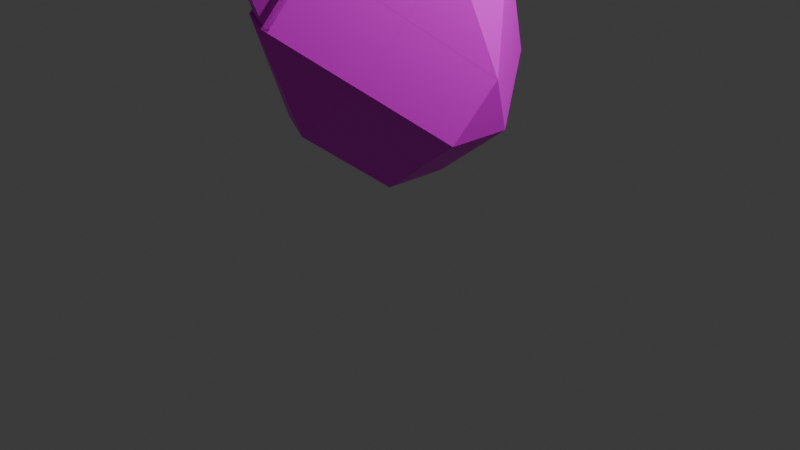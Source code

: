 # Source: enemy2.blend  (saved by Blender 4.0.36; exported with 4.5.12 LTS)
import bpy
from mathutils import Matrix  # noqa: F401  (used for matrix-valued properties, if any)

bpy.ops.wm.read_factory_settings(use_empty=True)
scene = bpy.context.scene
scene.name = 'Scene'

# ---- collections
col_collection = bpy.data.collections.new('Collection'); scene.collection.children.link(col_collection)

# ---- images (referenced by path relative to the original .blend; pixels are not part of the script)
import os
ASSET_DIR = os.environ.get("B2B_ASSET_DIR", "")  # directory of the original .blend (textures are referenced by path, not embedded)
HERE = os.path.dirname(os.path.abspath(__file__))  # packed textures are extracted next to this script under _unpacked/

def load_image(name, relpath, width, height, colorspace="sRGB"):
    """Load a texture the original file referenced (path relative to the .blend, or extracted next to this script)."""
    p = next((c for c in (os.path.join(HERE, relpath), os.path.join(ASSET_DIR, relpath)) if relpath and os.path.exists(c)), "")
    if p:
        img = bpy.data.images.load(p, check_existing=True)
        img.name = name
    else:  # same state as the original file: an image datablock whose file is absent (Cycles renders it pink)
        img = bpy.data.images.new(name, width, height)
        img.source = "FILE"
        img.filepath = "//" + (relpath or name)
    img.colorspace_settings.name = colorspace
    return img
img_untitled = load_image('Untitled', '', 1024, 1024, 'sRGB')

# ---- materials (node trees are filled in below, after node groups)
mat_material = bpy.data.materials.new('Material')
mat_material.alpha_threshold = 0.0
mat_material.use_transparent_shadow = False
mat_material.roughness = 0.5
mat_material.line_color = (0.0, 0.0, 0.0, 1.0)

# ---- material node trees
mat_material.use_nodes = True; mat_material.node_tree.nodes.clear()
_N = mat_material.node_tree.nodes; _L = mat_material.node_tree.links
n0 = _N.new('ShaderNodeOutputMaterial'); n0.name = 'Material Output'; n0.location = (300, 300)
n1 = _N.new('ShaderNodeBsdfPrincipled'); n1.name = 'Principled BSDF'; n1.location = (10, 300)
n1.inputs[3].default_value = 1.45
n2 = _N.new('ShaderNodeTexImage'); n2.name = 'Image Texture'; n2.location = (-280, 275)
n2.image = img_untitled
_L.new(n1.outputs[0], n0.inputs[0])
_L.new(n2.outputs[0], n1.inputs[0])
n0.is_active_output = True

# ---- world
world_world = bpy.data.worlds.new('World'); scene.world = world_world
world_world.use_nodes = True; world_world.node_tree.nodes.clear()
_N = world_world.node_tree.nodes; _L = world_world.node_tree.links
n0 = _N.new('ShaderNodeOutputWorld'); n0.name = 'World Output'; n0.location = (300, 300)
n1 = _N.new('ShaderNodeBackground'); n1.name = 'Background'; n1.location = (10, 300)
n1.inputs[0].default_value = (0.05088, 0.05088, 0.05088, 1.0)
_L.new(n1.outputs[0], n0.inputs[0])
n0.is_active_output = True
world_world.color = (0.05088, 0.05088, 0.05088)
world_world.use_sun_shadow = False
world_world.sun_shadow_jitter_overblur = 0.0

# ---- cameras
cam_camera = bpy.data.cameras.new('Camera')
cam_camera.clip_end = 100.0
cam_camera.ortho_scale = 7.314

# ---- lights
light_light = bpy.data.lights.new('Light', 'POINT')
light_light.transmission_factor = 0.0
light_light.use_soft_falloff = False
light_light.energy = 1000.0
light_light.shadow_soft_size = 0.1
light_light.shadow_maximum_resolution = 0.006
light_light.use_absolute_resolution = True

# ---- meshes
me_cube = bpy.data.meshes.new('Cube')
me_cube.from_pydata([(0.4995, 0.4995, 1.0), (1.0, 0.4995, 0.4995), (0.4995, 1.0, 0.4995), (0.4995, 1.0, -0.4995), (1.0, 0.4995, -0.4995), (0.4995, 0.4995, -1.0), (0.4995, -0.4995, 1.0), (0.4995, -1.0, 0.4995), (1.0, -0.4995, 0.4995), (1.0, -0.4995, -0.4995), (0.4995, -1.0, -0.4995), (0.4995, -0.4995, -1.0), (-1.0, 0.4995, 1.5), (-0.4995, 1.0, 1.5), (-0.4995, 1.0, 0.4995), (-1.0, 0.4995, 0.4995), (-0.4995, 0.4995, -1.0), (-1.0, 0.4995, -0.4995), (-0.4995, 1.0, -0.4995), (-1.5, -1.0, 0.4995), (-0.4995, -1.0, 0.4995), (-0.4995, -0.4995, 1.0), (-1.5, -0.4995, 1.0), (-0.4995, -0.4995, -1.0), (-0.4995, -1.0, -0.4995), (-1.0, -0.4995, -0.4995), (-1.0, -0.5005, -0.4995), (-1.0, 0.5005, -0.4995), (-0.4995, 0.5005, -1.0), (-0.4995, -0.5005, -1.0), (-0.5005, 0.4995, -1.0), (-0.5005, 1.0, -0.4995), (0.5005, 1.0, -0.4995), (0.5005, 0.4995, -1.0), (1.0, 0.4995, -0.5005), (0.4995, 1.0, -0.5005), (0.4995, 1.0, 0.5005), (1.0, 0.4995, 0.5005), (-1.5, -1.0, 0.5005), (-1.5, -0.4995, -1.587e-08), (-1.0, -0.4995, -0.5005), (-0.4995, -1.0, -0.5005), (-0.4995, -1.0, 0.5005), (0.4995, -1.0, -0.5005), (1.0, -0.4995, -0.5005), (1.0, -0.4995, 0.5005), (0.4995, -1.0, 0.5005), (-1.0, 0.4995, -0.5005), (-1.0, 0.4995, 0.5005), (-0.4995, 1.0, 0.5005), (-0.4995, 1.0, -0.5005), (-0.5005, -0.4995, 1.0), (-0.5005, -1.0, 0.4995), (0.5005, -1.0, 0.4995), (0.5005, -0.4995, 1.0), (0.4995, -0.5005, 1.0), (1.0, -0.5005, 0.4995), (1.0, 0.5005, 0.4995), (0.4995, 0.5005, 1.0), (0.5005, -1.0, -0.4995), (-0.5005, -1.0, -0.4995), (-0.5005, -0.4995, -1.0), (0.5005, -0.4995, -1.0), (-1.0, 0.5005, 1.5), (-1.0, 0.5005, 0.4995), (-1.5, 0.0, 0.4995), (-1.5, -0.5005, 1.0), (-0.4995, -0.5005, 1.0), (-0.4995, -8.177e-09, 1.5), (0.5005, 0.4995, 1.0), (0.5005, 1.0, 0.4995), (-0.5005, 1.0, 0.4995), (-0.5005, 1.0, 1.5), (0.0, 0.4995, 1.5), (0.4995, 0.5005, -1.0), (1.0, 0.5005, -0.4995), (1.0, -0.5005, -0.4995), (0.4995, -0.5005, -1.0), (0.5005, 1.0, 0.5005), (0.5005, 1.0, -0.5005), (-0.5005, 1.0, -0.5005), (-0.5005, 1.0, 0.5005), (1.0, -0.5005, 0.5005), (1.0, -0.5005, -0.5005), (1.0, 0.5005, -0.5005), (1.0, 0.5005, 0.5005), (0.5005, -0.5005, -1.0), (-0.5005, -0.5005, -1.0), (-0.5005, 0.5005, -1.0), (0.5005, 0.5005, -1.0), (-1.0, 0.5005, 0.5005), (-1.0, 0.5005, -0.5005), (-1.0, -0.5005, -0.5005), (-1.5, -0.5005, -1.587e-08), (-1.5, 0.0, 0.5005), (-0.5005, -1.0, 0.5005), (-0.5005, -1.0, -0.5005), (0.5005, -1.0, -0.5005), (0.5005, -1.0, 0.5005), (-0.5005, -0.5005, 1.0), (0.5005, -0.5005, 1.0), (0.5005, 0.5005, 1.0), (0.0, 0.5005, 1.5), (-0.5005, -8.177e-09, 1.5), (-1.0, 0.4995, 1.412), (-0.4995, 0.4995, 1.912), (-0.4995, 1.0, 1.412), (-1.0, 0.5005, 1.412), (-0.4995, -6.724e-09, 1.412), (-0.4995, 0.5005, 1.912), (-0.5005, 1.0, 1.412), (-0.5005, 0.4995, 1.912), (0.0, 0.4995, 1.412), (0.0, 0.5005, 1.412), (-0.5005, 0.5005, 1.912), (-0.5005, -6.724e-09, 1.412), (-1.439, -1.0, 0.4995), (-1.439, -0.4995, 1.0), (-1.94, -0.4995, 0.4995), (-1.439, -1.0, 0.5005), (-1.94, -0.4995, 0.5005), (-1.439, -0.4995, -1.393e-08), (-1.439, -0.5005, 1.0), (-1.439, 0.0, 0.4995), (-1.94, -0.5005, 0.4995), (-1.439, -0.5005, -1.393e-08), (-1.94, -0.5005, 0.5005), (-1.439, 0.0, 0.5005)], [], [(22, 66, 122, 117), (99, 67, 21, 51), (49, 14, 71, 81), (76, 83, 44, 9), (46, 7, 53, 98), (37, 1, 57, 85), (55, 100, 54, 6), (27, 91, 47, 17), (72, 13, 106, 110), (12, 63, 107, 104), (33, 5, 74, 89), (4, 34, 84, 75), (93, 39, 121, 125), (18, 50, 80, 31), (32, 79, 35, 3), (38, 19, 116, 119), (60, 96, 41, 24), (68, 103, 115, 108), (29, 87, 61, 23), (86, 77, 11, 62), (10, 43, 97, 59), (82, 56, 8, 45), (78, 70, 2, 36), (16, 30, 88, 28), (120, 118, 124, 126), (90, 64, 15, 48), (102, 73, 112, 113), (111, 105, 109, 114), (65, 94, 127, 123), (95, 52, 20, 42), (25, 40, 92, 26), (0, 1, 2), (3, 4, 5), (6, 7, 8), (9, 10, 11), (12, 13, 14, 15), (16, 17, 18), (19, 20, 21, 22), (23, 24, 25), (26, 27, 28, 29), (30, 31, 32, 33), (34, 35, 36, 37), (38, 39, 40, 41, 42), (43, 44, 45, 46), (47, 48, 49, 50), (51, 52, 53, 54), (55, 56, 57, 58), (59, 60, 61, 62), (63, 64, 65, 66, 67, 68), (69, 70, 71, 72, 73), (74, 75, 76, 77), (78, 79, 80, 81), (82, 83, 84, 85), (86, 87, 88, 89), (90, 91, 92, 93, 94), (95, 96, 97, 98), (99, 100, 101, 102, 103), (104, 105, 106), (107, 108, 109), (110, 111, 112), (113, 114, 115), (116, 117, 118), (119, 120, 121), (122, 123, 124), (125, 126, 127), (29, 23, 25, 26), (30, 16, 18, 31), (34, 4, 3, 35), (42, 20, 19, 38), (43, 10, 9, 44), (50, 18, 17, 47), (51, 21, 20, 52), (55, 6, 8, 56), (62, 11, 10, 59), (63, 12, 15, 64), (69, 0, 2, 70), (74, 5, 4, 75), (16, 28, 27, 17), (5, 33, 32, 3), (1, 37, 36, 2), (24, 41, 40, 25), (7, 46, 45, 8), (14, 49, 48, 15), (6, 54, 53, 7), (0, 58, 57, 1), (23, 61, 60, 24), (21, 67, 66, 22), (13, 72, 71, 14), (11, 77, 76, 9), (78, 36, 35, 79), (49, 81, 80, 50), (79, 32, 31, 80), (70, 78, 81, 71), (82, 45, 44, 83), (37, 85, 84, 34), (83, 76, 75, 84), (56, 82, 85, 57), (86, 62, 61, 87), (33, 89, 88, 30), (87, 29, 28, 88), (77, 86, 89, 74), (90, 48, 47, 91), (39, 93, 92, 40), (91, 27, 26, 92), (64, 90, 94, 65), (95, 42, 41, 96), (46, 98, 97, 43), (96, 60, 59, 97), (52, 95, 98, 53), (99, 51, 54, 100), (73, 102, 101, 69), (100, 55, 58, 101), (67, 99, 103, 68), (109, 105, 104, 107), (105, 111, 110, 106), (111, 114, 113, 112), (108, 115, 114, 109), (12, 104, 106, 13), (112, 73, 72, 110), (68, 108, 107, 63), (102, 113, 115, 103), (119, 116, 118, 120), (117, 122, 124, 118), (120, 126, 125, 121), (123, 127, 126, 124), (93, 125, 127, 94), (122, 66, 65, 123), (38, 119, 121, 39), (22, 117, 116, 19), (0, 69, 101, 58)])
_uv = me_cube.uv_layers.new(name='UVMap')
_uv.uv.foreach_set('vector', [0.875, 0.6874, 0.875, 0.6876, 0.875, 0.6876, 0.875, 0.6874, 0.8126, 0.6876, 0.8124, 0.6876, 0.8124, 0.6874, 0.8126, 0.6874, 0.5626, 0.3126, 0.5624, 0.3126, 0.5624, 0.3124, 0.5626, 0.3124, 0.4376, 0.6876, 0.4374, 0.6876, 0.4374, 0.6874, 0.4376, 0.6874, 0.5626, 0.8126, 0.5624, 0.8126, 0.5624, 0.8124, 0.5626, 0.8124, 0.5626, 0.5626, 0.5624, 0.5626, 0.5624, 0.5624, 0.5626, 0.5624, 0.6876, 0.6876, 0.6874, 0.6876, 0.6874, 0.6874, 0.6876, 0.6874, 0.4376, 0.1876, 0.4374, 0.1876, 0.4374, 0.1874, 0.4376, 0.1874, 0.625, 0.3124, 0.625, 0.3126, 0.625, 0.3126, 0.625, 0.3124, 0.625, 0.1874, 0.625, 0.1876, 0.625, 0.1876, 0.625, 0.1874, 0.3126, 0.5626, 0.3124, 0.5626, 0.3124, 0.5624, 0.3126, 0.5624, 0.4376, 0.5626, 0.4374, 0.5626, 0.4374, 0.5624, 0.4376, 0.5624, 0.5, 0.06244, 0.5, 0.06256, 0.5, 0.06256, 0.5, 0.06244, 0.4376, 0.3126, 0.4374, 0.3126, 0.4374, 0.3124, 0.4376, 0.3124, 0.4376, 0.4376, 0.4374, 0.4376, 0.4374, 0.4374, 0.4376, 0.4374, 0.5626, 1.0, 0.5624, 1.0, 0.5624, 1.0, 0.5626, 1.0, 0.4376, 0.9376, 0.4374, 0.9376, 0.4374, 0.9374, 0.4376, 0.9374, 0.8124, 0.625, 0.8126, 0.625, 0.8126, 0.625, 0.8124, 0.625, 0.1876, 0.6876, 0.1874, 0.6876, 0.1874, 0.6874, 0.1876, 0.6874, 0.3126, 0.6876, 0.3124, 0.6876, 0.3124, 0.6874, 0.3126, 0.6874, 0.4376, 0.8126, 0.4374, 0.8126, 0.4374, 0.8124, 0.4376, 0.8124, 0.5626, 0.6876, 0.5624, 0.6876, 0.5624, 0.6874, 0.5626, 0.6874, 0.5626, 0.4376, 0.5624, 0.4376, 0.5624, 0.4374, 0.5626, 0.4374, 0.1876, 0.5626, 0.1874, 0.5626, 0.1874, 0.5624, 0.1876, 0.5624, 0.5626, 0.06256, 0.5624, 0.06256, 0.5624, 0.06244, 0.5626, 0.06244, 0.5626, 0.1876, 0.5624, 0.1876, 0.5624, 0.1874, 0.5626, 0.1874, 0.75, 0.5624, 0.75, 0.5626, 0.75, 0.5626, 0.75, 0.5624, 0.8126, 0.5626, 0.8124, 0.5626, 0.8124, 0.5624, 0.8126, 0.5624, 0.5624, 0.125, 0.5626, 0.125, 0.5626, 0.125, 0.5624, 0.125, 0.5626, 0.9376, 0.5624, 0.9376, 0.5624, 0.9374, 0.5626, 0.9374, 0.4376, 0.06256, 0.4374, 0.06256, 0.4374, 0.06244, 0.4376, 0.06244, 0.625, 0.4374, 0.5624, 0.5, 0.5624, 0.4374, 0.3124, 0.5, 0.375, 0.5626, 0.3124, 0.5626, 0.625, 0.8126, 0.5624, 0.8126, 0.5624, 0.75, 0.375, 0.6874, 0.3124, 0.75, 0.3124, 0.6874, 0.625, 0.1874, 0.625, 0.3126, 0.5624, 0.3126, 0.5624, 0.1874, 0.1876, 0.5626, 0.125, 0.5626, 0.1876, 0.5, 0.5624, 1.0, 0.5624, 1.0, 0.625, 1.0, 0.625, 1.0, 0.1876, 0.6874, 0.1876, 0.75, 0.125, 0.6874, 0.125, 0.6876, 0.125, 0.625, 0.1876, 0.625, 0.1876, 0.6876, 0.1874, 0.5626, 0.1874, 0.5, 0.25, 0.5, 0.25, 0.5626, 0.4374, 0.5626, 0.4374, 0.4374, 0.5626, 0.4374, 0.5626, 0.5626, 0.5, 0.0, 0.5, 0.06256, 0.4374, 0.06256, 0.4374, 0.0, 0.5, 0.0, 0.4374, 0.8126, 0.4374, 0.6874, 0.5626, 0.6874, 0.5626, 0.8126, 0.4374, 0.1874, 0.5626, 0.1874, 0.5626, 0.3126, 0.4374, 0.3126, 0.625, 0.9376, 0.5624, 0.9376, 0.5624, 0.875, 0.625, 0.875, 0.6876, 0.6876, 0.5624, 0.6876, 0.5624, 0.5624, 0.6876, 0.5624, 0.25, 0.75, 0.1874, 0.75, 0.1874, 0.6874, 0.25, 0.6874, 0.625, 0.125, 0.5624, 0.125, 0.5624, 0.125, 0.625, 0.125, 0.625, 0.125, 0.625, 0.125, 0.625, 0.375, 0.5624, 0.375, 0.5624, 0.3124, 0.625, 0.3124, 0.625, 0.375, 0.3124, 0.5624, 0.4376, 0.5624, 0.4376, 0.6876, 0.3124, 0.6876, 0.5626, 0.4376, 0.4374, 0.4376, 0.4374, 0.3124, 0.5626, 0.3124, 0.5626, 0.6876, 0.4374, 0.6876, 0.4374, 0.5624, 0.5626, 0.5624, 0.3126, 0.6876, 0.1874, 0.6876, 0.1874, 0.5624, 0.3126, 0.5624, 0.5626, 0.1876, 0.4374, 0.1876, 0.4374, 0.06244, 0.5, 0.06244, 0.5626, 0.125, 0.5626, 0.9376, 0.4374, 0.9376, 0.4374, 0.8124, 0.5626, 0.8124, 0.8126, 0.6876, 0.6874, 0.6876, 0.6874, 0.5624, 0.75, 0.5624, 0.8126, 0.625, 0.625, 0.1874, 0.625, 0.1874, 0.625, 0.25, 0.625, 0.1876, 0.625, 0.125, 0.625, 0.1876, 0.625, 0.3124, 0.625, 0.3124, 0.625, 0.375, 0.75, 0.5624, 0.8126, 0.5624, 0.8126, 0.625, 0.5624, 0.0, 0.625, 0.06256, 0.5624, 0.06256, 0.5, 0.0, 0.5, 0.06256, 0.5, 0.06256, 0.625, 0.06244, 0.5624, 0.125, 0.5624, 0.06244, 0.5, 0.06244, 0.5626, 0.06244, 0.5626, 0.125, 0.1876, 0.6876, 0.1876, 0.6874, 0.125, 0.6874, 0.125, 0.6876, 0.1874, 0.5626, 0.1876, 0.5626, 0.1876, 0.5, 0.1874, 0.5, 0.4374, 0.5626, 0.4376, 0.5626, 0.4376, 0.4374, 0.4374, 0.4374, 0.5626, 0.9374, 0.5624, 0.9374, 0.5624, 1.0, 0.5626, 1.0, 0.4374, 0.8126, 0.4376, 0.8126, 0.4376, 0.6874, 0.4374, 0.6874, 0.4374, 0.3126, 0.4376, 0.3126, 0.4376, 0.1874, 0.4374, 0.1874, 0.625, 0.9376, 0.625, 0.9374, 0.5624, 0.9374, 0.5624, 0.9376, 0.6876, 0.6876, 0.6876, 0.6874, 0.5624, 0.6874, 0.5624, 0.6876, 0.3126, 0.6874, 0.3124, 0.6874, 0.3124, 0.75, 0.3126, 0.75, 0.625, 0.1876, 0.625, 0.1874, 0.5624, 0.1874, 0.5624, 0.1876, 0.625, 0.4376, 0.625, 0.4374, 0.5624, 0.4374, 0.5624, 0.4376, 0.3124, 0.5624, 0.3124, 0.5626, 0.4376, 0.5626, 0.4376, 0.5624, 0.1876, 0.5626, 0.1876, 0.5624, 0.125, 0.5624, 0.125, 0.5626, 0.3124, 0.5626, 0.3126, 0.5626, 0.3126, 0.5, 0.3124, 0.5, 0.5624, 0.5626, 0.5626, 0.5626, 0.5626, 0.4374, 0.5624, 0.4374, 0.4376, 0.0, 0.4374, 0.0, 0.4374, 0.06256, 0.4376, 0.06256, 0.5624, 0.8126, 0.5626, 0.8126, 0.5626, 0.6874, 0.5624, 0.6874, 0.5624, 0.3126, 0.5626, 0.3126, 0.5626, 0.1874, 0.5624, 0.1874, 0.625, 0.8126, 0.625, 0.8124, 0.5624, 0.8124, 0.5624, 0.8126, 0.6876, 0.5626, 0.6876, 0.5624, 0.5624, 0.5624, 0.5624, 0.5626, 0.1876, 0.6874, 0.1874, 0.6874, 0.1874, 0.75, 0.1876, 0.75, 0.8124, 0.6874, 0.8124, 0.6876, 0.875, 0.6876, 0.875, 0.6874, 0.625, 0.3126, 0.625, 0.3124, 0.5624, 0.3124, 0.5624, 0.3126, 0.3124, 0.6874, 0.3124, 0.6876, 0.4376, 0.6876, 0.4376, 0.6874, 0.5626, 0.4376, 0.5626, 0.4374, 0.4374, 0.4374, 0.4374, 0.4376, 0.5626, 0.3126, 0.5626, 0.3124, 0.4374, 0.3124, 0.4374, 0.3126, 0.4374, 0.4376, 0.4376, 0.4376, 0.4376, 0.3124, 0.4374, 0.3124, 0.5624, 0.4376, 0.5626, 0.4376, 0.5626, 0.3124, 0.5624, 0.3124, 0.5626, 0.6876, 0.5626, 0.6874, 0.4374, 0.6874, 0.4374, 0.6876, 0.5626, 0.5626, 0.5626, 0.5624, 0.4374, 0.5624, 0.4374, 0.5626, 0.4374, 0.6876, 0.4376, 0.6876, 0.4376, 0.5624, 0.4374, 0.5624, 0.5624, 0.6876, 0.5626, 0.6876, 0.5626, 0.5624, 0.5624, 0.5624, 0.3126, 0.6876, 0.3126, 0.6874, 0.1874, 0.6874, 0.1874, 0.6876, 0.3126, 0.5626, 0.3126, 0.5624, 0.1874, 0.5624, 0.1874, 0.5626, 0.1874, 0.6876, 0.1876, 0.6876, 0.1876, 0.5624, 0.1874, 0.5624, 0.3124, 0.6876, 0.3126, 0.6876, 0.3126, 0.5624, 0.3124, 0.5624, 0.5626, 0.1876, 0.5626, 0.1874, 0.4374, 0.1874, 0.4374, 0.1876, 0.5, 0.06256, 0.5, 0.06244, 0.4374, 0.06244, 0.4374, 0.06256, 0.4374, 0.1876, 0.4376, 0.1876, 0.4376, 0.06244, 0.4374, 0.06244, 0.5624, 0.1876, 0.5626, 0.1876, 0.5626, 0.125, 0.5624, 0.125, 0.5626, 0.9376, 0.5626, 0.9374, 0.4374, 0.9374, 0.4374, 0.9376, 0.5626, 0.8126, 0.5626, 0.8124, 0.4374, 0.8124, 0.4374, 0.8126, 0.4374, 0.9376, 0.4376, 0.9376, 0.4376, 0.8124, 0.4374, 0.8124, 0.5624, 0.9376, 0.5626, 0.9376, 0.5626, 0.8124, 0.5624, 0.8124, 0.8126, 0.6876, 0.8126, 0.6874, 0.6874, 0.6874, 0.6874, 0.6876, 0.75, 0.5626, 0.75, 0.5624, 0.6874, 0.5624, 0.6874, 0.5626, 0.6874, 0.6876, 0.6876, 0.6876, 0.6876, 0.5624, 0.6874, 0.5624, 0.8124, 0.6876, 0.8126, 0.6876, 0.8126, 0.625, 0.8124, 0.625, 0.625, 0.1876, 0.625, 0.1874, 0.625, 0.1874, 0.625, 0.1876, 0.625, 0.3126, 0.625, 0.3124, 0.625, 0.3124, 0.625, 0.3126, 0.8126, 0.5626, 0.8126, 0.5624, 0.75, 0.5624, 0.75, 0.5626, 0.8124, 0.625, 0.8126, 0.625, 0.8126, 0.5624, 0.8124, 0.5624, 0.625, 0.1874, 0.625, 0.1874, 0.625, 0.3126, 0.625, 0.3126, 0.625, 0.375, 0.625, 0.375, 0.625, 0.3124, 0.625, 0.3124, 0.625, 0.125, 0.625, 0.125, 0.625, 0.1876, 0.625, 0.1876, 0.75, 0.5624, 0.75, 0.5624, 0.8126, 0.625, 0.8126, 0.625, 0.5626, 0.0, 0.5624, 0.0, 0.5624, 0.06256, 0.5626, 0.06256, 0.625, 0.06256, 0.625, 0.06244, 0.5624, 0.06244, 0.5624, 0.06256, 0.5626, 0.06256, 0.5626, 0.06244, 0.5, 0.06244, 0.5, 0.06256, 0.5624, 0.125, 0.5626, 0.125, 0.5626, 0.06244, 0.5624, 0.06244, 0.5, 0.06244, 0.5, 0.06244, 0.5626, 0.125, 0.5626, 0.125, 0.625, 0.125, 0.625, 0.125, 0.5624, 0.125, 0.5624, 0.125, 0.5, 0.0, 0.5, 0.0, 0.5, 0.06256, 0.5, 0.06256, 0.625, 1.0, 0.625, 1.0, 0.5624, 1.0, 0.5624, 1.0, 0.6876, 0.5626, 0.6874, 0.5626, 0.6874, 0.5624, 0.6876, 0.5624])
me_cube.materials.append(mat_material)
me_cube.use_mirror_vertex_groups = False
me_cube.update()

# ---- objects
ob_cube = bpy.data.objects.new('Cube', me_cube)
ob_light = bpy.data.objects.new('Light', light_light)
ob_camera = bpy.data.objects.new('Camera', cam_camera)

# ---- transforms, parenting, visibility, modifiers, constraints
ob_cube.location = (0.0, 0.0, 1.69)
ob_cube.rotation_euler = (0.6807, 0.6196, 1.012)
ob_cube.lock_rotations_4d = False
ob_cube.empty_display_type = 'ARROWS'
ob_cube.lineart.crease_threshold = 0.0
ob_light.location = (4.076, 1.005, 5.904)
ob_light.rotation_euler = (0.6503, 0.05522, 1.866)
ob_light.lock_rotations_4d = False
ob_light.empty_display_type = 'ARROWS'
ob_light.color = (0.0, 0.0, 0.0, 0.0)
ob_light.lineart.crease_threshold = 0.0
ob_camera.location = (7.359, -6.926, 4.958)
ob_camera.rotation_euler = (1.109, 0.0, 0.8149)
ob_camera.lock_rotations_4d = False
ob_camera.empty_display_type = 'ARROWS'
ob_camera.color = (0.0, 0.0, 0.0, 0.0)
ob_camera.display_type = 'WIRE'
ob_camera.lineart.crease_threshold = 0.0

# ---- collection membership
col_collection.objects.link(ob_cube)
col_collection.objects.link(ob_light)
col_collection.objects.link(ob_camera)

# ---- scene / render settings (as saved in the file)
scene.camera = ob_camera
scene.frame_start = 0; scene.frame_end = 20; scene.frame_set(15)
scene.render.engine = 'BLENDER_EEVEE_NEXT'
scene.cycles.sampling_pattern = 'TABULATED_SOBOL'
bpy.context.view_layer.update()
